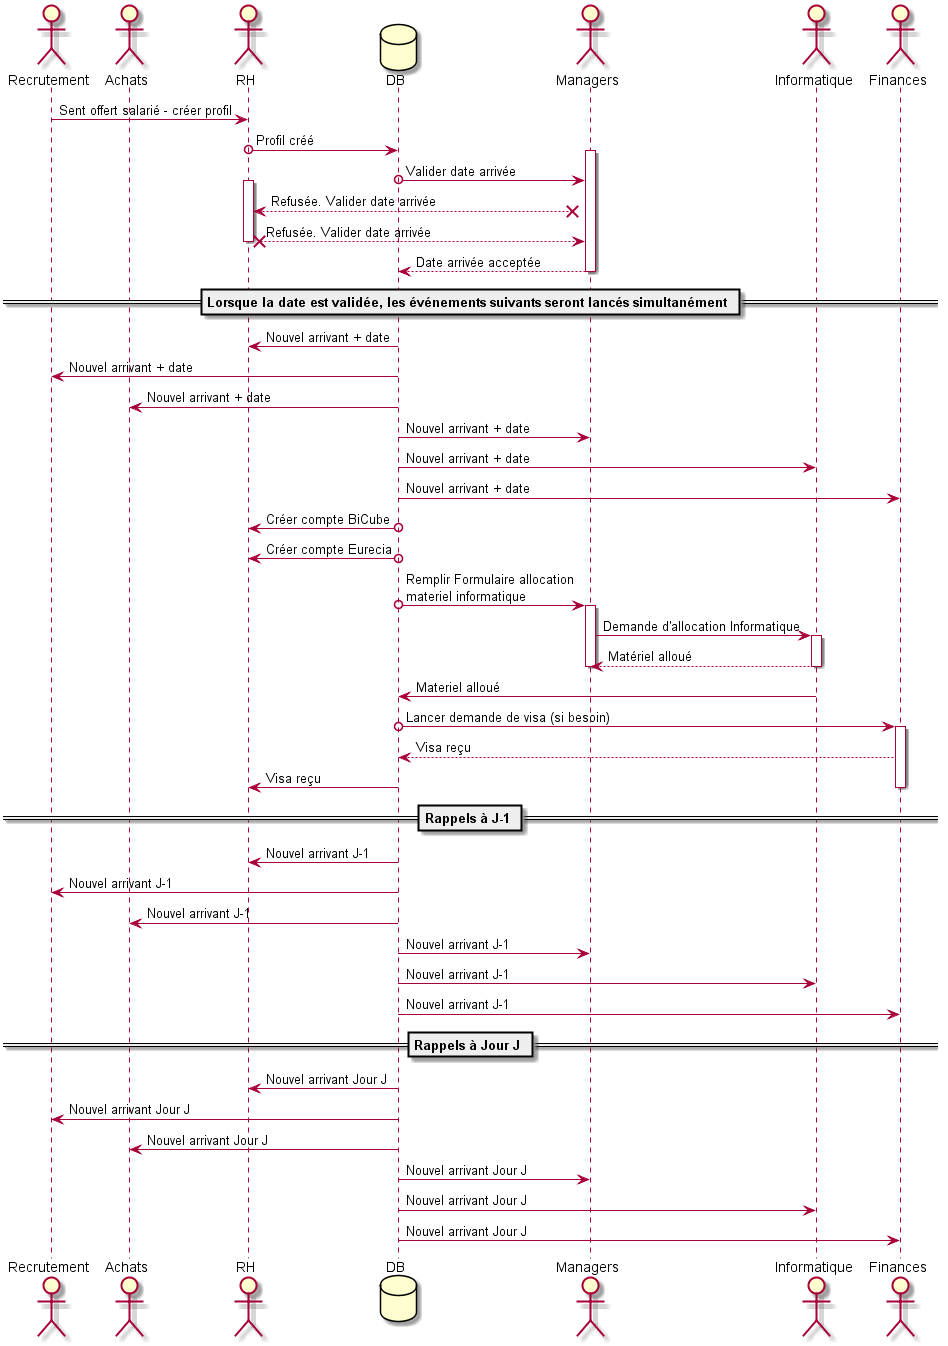

The diagram above was rendered by PlantUML. Its source (embedded in the PNG):
@startuml

    actor Recrutement
    actor Achats
    actor RH
    Database DB
    actor Managers
    actor Informatique
    actor Finances

    Recrutement -> RH : Sent offert salarié - créer profil
    RH o-> DB : Profil créé

    activate Managers
    DB o-> Managers : Valider date arrivée
    activate RH
    Managers x--> RH : Refusée. Valider date arrivée
    RH x--> Managers : Refusée. Valider date arrivée
    deactivate RH
    Managers --> DB : Date arrivée acceptée
    deactivate Managers

    == Lorsque la date est validée, les événements suivants seront lancés simultanément ==

    DB -> RH : Nouvel arrivant + date
    DB -> Recrutement : Nouvel arrivant + date
    DB -> Achats : Nouvel arrivant + date
    DB -> Managers : Nouvel arrivant + date
    DB -> Informatique : Nouvel arrivant + date
    DB -> Finances : Nouvel arrivant + date
    DB o-> RH : Créer compte BiCube
    DB o-> RH : Créer compte Eurecia

    DB o-> Managers : Remplir Formulaire allocation\nmateriel informatique
    activate Managers
    Managers -> Informatique : Demande d'allocation Informatique

    activate Informatique
    Informatique --> Managers : Matériel alloué
    deactivate Informatique
    deactivate Managers
    Informatique -> DB : Materiel alloué

    DB o-> Finances : Lancer demande de visa (si besoin)
    activate Finances
    Finances --> DB : Visa reçu
    DB -> RH : Visa reçu
    deactivate Finances

    == Rappels à J-1 ==

    DB -> RH : Nouvel arrivant J-1
    DB -> Recrutement : Nouvel arrivant J-1
    DB -> Achats : Nouvel arrivant J-1
    DB -> Managers : Nouvel arrivant J-1
    DB -> Informatique : Nouvel arrivant J-1
    DB -> Finances : Nouvel arrivant J-1

    == Rappels à Jour J ==

    DB -> RH : Nouvel arrivant Jour J
    DB -> Recrutement : Nouvel arrivant Jour J
    DB -> Achats : Nouvel arrivant Jour J
    DB -> Managers : Nouvel arrivant Jour J
    DB -> Informatique : Nouvel arrivant Jour J
    DB -> Finances : Nouvel arrivant Jour J

@enduml